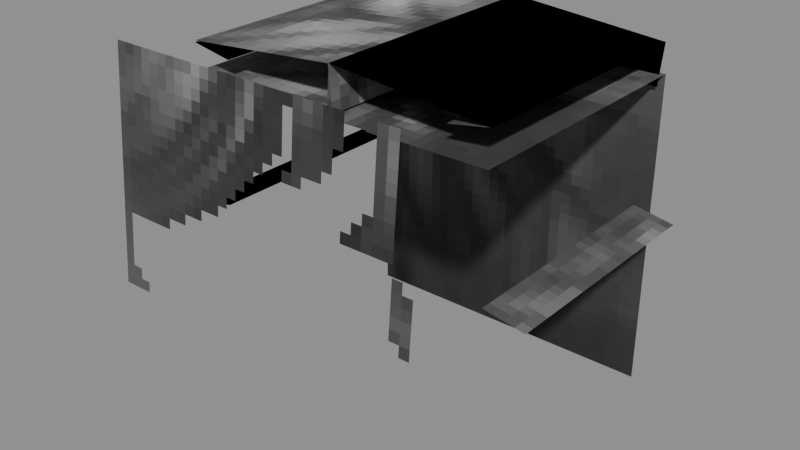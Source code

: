 # Source: Haircuts_Emo.blend  (saved by Blender 5.0.119; exported with 4.5.12 LTS)
import bpy
from mathutils import Matrix  # noqa: F401  (used for matrix-valued properties, if any)

bpy.ops.wm.read_factory_settings(use_empty=True)
scene = bpy.context.scene
scene.name = 'Scene'

# ---- collections
col_widgets = bpy.data.collections.new('Widgets'); scene.collection.children.link(col_widgets)
col_widgets.hide_viewport = True

# ---- images (referenced by path relative to the original .blend; pixels are not part of the script)
import os
ASSET_DIR = os.environ.get("B2B_ASSET_DIR", "")  # directory of the original .blend (textures are referenced by path, not embedded)
HERE = os.path.dirname(os.path.abspath(__file__))  # packed textures are extracted next to this script under _unpacked/

def load_image(name, relpath, width, height, colorspace="sRGB"):
    """Load a texture the original file referenced (path relative to the .blend, or extracted next to this script)."""
    p = next((c for c in (os.path.join(HERE, relpath), os.path.join(ASSET_DIR, relpath)) if relpath and os.path.exists(c)), "")
    if p:
        img = bpy.data.images.load(p, check_existing=True)
        img.name = name
    else:  # same state as the original file: an image datablock whose file is absent (Cycles renders it pink)
        img = bpy.data.images.new(name, width, height)
        img.source = "FILE"
        img.filepath = "//" + (relpath or name)
    img.colorspace_settings.name = colorspace
    return img
img_image_0 = load_image('Image_0', '_unpacked/Image_0.f151dd46.png', 128, 64, 'sRGB')

# ---- materials (node trees are filled in below, after node groups)
mat_material_0 = bpy.data.materials.new('Material_0')

# ---- material node trees
mat_material_0.use_nodes = True; mat_material_0.node_tree.nodes.clear()
_N = mat_material_0.node_tree.nodes; _L = mat_material_0.node_tree.links
n0 = _N.new('ShaderNodeBsdfPrincipled'); n0.name = 'Principled BSDF'; n0.location = (10, 300)
n0.inputs[2].default_value = 1.0
n1 = _N.new('ShaderNodeOutputMaterial'); n1.name = 'Material Output'; n1.location = (300, 300)
n2 = _N.new('NodeFrame'); n2.name = 'Frame'; n2.location = (0, 0)
n2.label = 'Alpha Clip'
n2.width = 150
n3 = _N.new('ShaderNodeMath'); n3.name = 'Math'; n3.location = (-340, -20)
n3.operation = 'SUBTRACT'
n3.inputs[0].default_value = 1.0
n4 = _N.new('ShaderNodeMath'); n4.name = 'Math.001'; n4.location = (-540, -20)
n4.operation = 'LESS_THAN'
n4.inputs[1].default_value = 0.05
n5 = _N.new('ShaderNodeTexImage'); n5.name = 'Image Texture'; n5.location = (-840, 210)
n5.label = 'BASE COLOR'
n5.image = img_image_0
n5.interpolation = 'Closest'
n5.extension = 'EXTEND'
n3.parent = n2
n4.parent = n2
_L.new(n0.outputs[0], n1.inputs[0])
_L.new(n3.outputs[0], n0.inputs[4])
_L.new(n4.outputs[0], n3.inputs[1])
_L.new(n5.outputs[0], n0.inputs[0])
_L.new(n5.outputs[1], n4.inputs[0])
n1.is_active_output = True

# ---- meshes
me_mesh_0 = bpy.data.meshes.new('Mesh_0')
me_mesh_0.from_pydata([(0.9563, -0.92, 0.9504), (0.9563, 0.9175, 0.9528), (0.9563, -0.9175, -0.9528), (0.9563, 0.92, -0.9504), (-0.9563, 0.9175, 0.9528), (-0.9563, -0.92, 0.9504), (-0.9563, 0.92, -0.9504), (-0.9563, -0.9175, -0.9528), (-0.9563, 0.9175, 0.9528), (0.9563, 0.9175, 0.9528), (-0.9563, -0.92, 0.9504), (0.9563, -0.92, 0.9504), (-0.9563, -0.92, 0.9504), (0.9563, -0.92, 0.9504), (-0.9563, -0.9175, -0.9528), (0.9563, -0.9175, -0.9528), (0.9563, 0.9175, 0.9528), (-0.9563, 0.9175, 0.9528), (0.9563, 0.92, -0.9504), (-0.9563, 0.92, -0.9504), (-1.188, -0.9137, 1.15), (0.8125, -0.9137, 1.15), (-1.188, -1.034, -0.2195), (0.8125, -1.034, -0.2195), (0.01881, -0.8925, 1.214), (0.01881, 0.8925, 1.214), (0.0406, -0.8925, 0.9653), (0.0406, 0.8925, 0.9653), (-0.9151, 0.8925, 1.133), (-0.9151, -0.8925, 1.133), (-0.8933, 0.8925, 0.8836), (-0.8933, -0.8925, 0.8836), (-0.9151, 0.8925, 1.133), (0.01881, 0.8925, 1.214), (-0.9151, -0.8925, 1.133), (0.01881, -0.8925, 1.214), (-0.9151, -0.8925, 1.133), (0.01881, -0.8925, 1.214), (-0.8933, -0.8925, 0.8836), (0.0406, -0.8925, 0.9653), (0.01881, 0.8925, 1.214), (-0.9151, 0.8925, 1.133), (0.0406, 0.8925, 0.9653), (-0.8933, 0.8925, 0.8836), (-0.9139, -0.8969, 1.124), (-0.9139, 0.8969, 1.124), (-1.088, -0.8969, 0.1394), (-1.088, 0.8969, 0.1394), (-0.6677, 0.8969, 1.081), (-0.9139, 0.8969, 1.124), (-0.6677, -0.8969, 1.081), (-0.9139, -0.8969, 1.124), (-0.6677, -0.8969, 1.081), (-0.9139, -0.8969, 1.124), (-0.8414, -0.8969, 0.09599), (-1.088, -0.8969, 0.1394), (-0.9139, 0.8969, 1.124), (-0.6677, 0.8969, 1.081), (-1.088, 0.8969, 0.1394), (-0.8414, 0.8969, 0.09599), (-1.088, -0.8607, 0.1394), (-1.088, 0.8607, 0.1394), (-0.9356, -0.8607, -0.7223), (-0.9356, 0.8607, -0.7223), (-0.8414, 0.8607, 0.1828), (-1.088, 0.8607, 0.1394), (-0.8414, -0.8607, 0.1828), (-1.088, -0.8607, 0.1394), (-0.8414, -0.8607, 0.1828), (-1.088, -0.8607, 0.1394), (-0.6894, -0.8607, -0.6789), (-0.9356, -0.8607, -0.7223), (-1.088, 0.8607, 0.1394), (-0.8414, 0.8607, 0.1828), (-0.9356, 0.8607, -0.7223), (-0.6894, 0.8607, -0.6789), (0.01881, -0.8838, 1.214), (0.01881, 0.8838, 1.214), (-0.002979, -0.8838, 0.9653), (-0.002979, 0.8838, 0.9653), (0.9527, 0.8838, 1.133), (0.9527, -0.8838, 1.133), (0.931, 0.8838, 0.8836), (0.931, -0.8838, 0.8836), (0.9527, 0.8838, 1.133), (0.01881, 0.8838, 1.214), (0.9527, -0.8838, 1.133), (0.01881, -0.8838, 1.214), (0.9527, -0.8838, 1.133), (0.01881, -0.8838, 1.214), (0.931, -0.8838, 0.8836), (-0.002979, -0.8838, 0.9653), (0.01881, 0.8838, 1.214), (0.9527, 0.8838, 1.133), (-0.002979, 0.8838, 0.9653), (0.931, 0.8838, 0.8836), (0.9527, -0.8794, 1.133), (0.9527, 0.8794, 1.133), (1.126, -0.8794, 0.1478), (1.126, 0.8794, 0.1478), (0.7065, 0.8794, 1.089), (0.9527, 0.8794, 1.133), (0.7065, -0.8794, 1.089), (0.9527, -0.8794, 1.133), (0.7065, -0.8794, 1.089), (0.9527, -0.8794, 1.133), (0.8802, -0.8794, 0.1044), (1.126, -0.8794, 0.1478), (0.9527, 0.8794, 1.133), (0.7065, 0.8794, 1.089), (1.126, 0.8794, 0.1478), (0.8802, 0.8794, 0.1044), (1.126, -0.8653, 0.1478), (1.126, 0.8653, 0.1478), (0.9744, -0.8653, -0.7139), (0.9744, 0.8653, -0.7139), (0.8802, 0.8653, 0.1912), (1.126, 0.8653, 0.1478), (0.8802, -0.8653, 0.1912), (1.126, -0.8653, 0.1478), (0.8802, -0.8653, 0.1912), (1.126, -0.8653, 0.1478), (0.7282, -0.8653, -0.6705), (0.9744, -0.8653, -0.7139), (1.126, 0.8653, 0.1478), (0.8802, 0.8653, 0.1912), (0.9744, 0.8653, -0.7139), (0.7282, 0.8653, -0.6705)], [], [(0, 2, 1), (2, 3, 1), (4, 6, 5), (6, 7, 5), (8, 10, 9), (10, 11, 9), (12, 14, 13), (14, 15, 13), (16, 18, 17), (18, 19, 17), (20, 22, 21), (22, 23, 21), (24, 26, 25), (26, 27, 25), (28, 30, 29), (30, 31, 29), (32, 34, 33), (34, 35, 33), (36, 38, 37), (38, 39, 37), (40, 42, 41), (42, 43, 41), (44, 46, 45), (46, 47, 45), (48, 50, 49), (50, 51, 49), (52, 54, 53), (54, 55, 53), (56, 58, 57), (58, 59, 57), (60, 62, 61), (62, 63, 61), (64, 66, 65), (66, 67, 65), (68, 70, 69), (70, 71, 69), (72, 74, 73), (74, 75, 73), (76, 78, 77), (78, 79, 77), (80, 82, 81), (82, 83, 81), (84, 86, 85), (86, 87, 85), (88, 90, 89), (90, 91, 89), (92, 94, 93), (94, 95, 93), (96, 98, 97), (98, 99, 97), (100, 102, 101), (102, 103, 101), (104, 106, 105), (106, 107, 105), (108, 110, 109), (110, 111, 109), (112, 114, 113), (114, 115, 113), (116, 118, 117), (118, 119, 117), (120, 122, 121), (122, 123, 121), (124, 126, 125), (126, 127, 125)])
me_mesh_0.polygons.foreach_set('use_smooth', [0, 0, 0, 0, 0, 0, 0, 0, 0, 0, 0, 0, 0, 0, 0, 0, 0, 0, 0, 0, 0, 0, 0, 0, 1, 1, 1, 1, 1, 1, 0, 0, 1, 1, 1, 1, 1, 1, 0, 0, 0, 0, 1, 1, 1, 1, 1, 1, 0, 0, 0, 0, 0, 0, 0, 0, 0, 0, 0, 0, 0, 0, 0, 0])
_uv = me_mesh_0.uv_layers.new(name='UVMap')
_uv.uv.foreach_set('vector', [0.2344, -0.01562, 0.2344, -0.4688, 0.4531, -0.01562, 0.2344, -0.4688, 0.4531, -0.4688, 0.4531, -0.01562, 0.4609, -0.01562, 0.4609, -0.4688, 0.2422, -0.01562, 0.4609, -0.4688, 0.2422, -0.4688, 0.2422, -0.01562, 0.0, 0.4844, 0.0, 0.04688, 0.2344, 0.4844, 0.0, 0.04688, 0.2344, 0.04688, 0.2344, 0.4844, 0.0, -0.01562, 0.0, -0.4688, 0.2344, -0.01562, 0.0, -0.4688, 0.2344, -0.4688, 0.2344, -0.01562, 0.2344, 0.5469, 0.2344, 1.0, 0.0, 0.5469, 0.2344, 1.0, 0.0, 1.0, 0.0, 0.5469, 0.2344, 0.4219, 0.2344, 0.07812, 0.4844, 0.4219, 0.2344, 0.07812, 0.4844, 0.07812, 0.4844, 0.4219, 0.1172, 0.04688, 0.08594, 0.04688, 0.1172, 0.4844, 0.08594, 0.04688, 0.08594, 0.4844, 0.1172, 0.4844, 0.4531, 0.04688, 0.4531, -0.01562, 0.2344, 0.04688, 0.4531, -0.01562, 0.2344, -0.01562, 0.2344, 0.04688, 0.0, 0.4844, 0.0, 0.04688, 0.1172, 0.4844, 0.0, 0.04688, 0.1172, 0.04688, 0.1172, 0.4844, 0.2344, 0.04688, 0.2344, -0.01562, 0.1172, 0.04688, 0.2344, -0.01562, 0.1172, -0.01562, 0.1172, 0.04688, 0.1172, 0.4844, 0.1172, 0.5469, 0.0, 0.4844, 0.1172, 0.5469, 0.0, 0.5469, 0.0, 0.4844, 0.2344, 0.04688, 0.2344, -0.2031, 0.4531, 0.04688, 0.2344, -0.2031, 0.4531, -0.2031, 0.4531, 0.04688, 0.0, 0.4844, 0.0, 0.04688, 0.03125, 0.4844, 0.0, 0.04688, 0.03125, 0.04688, 0.03125, 0.4844, 0.2344, 0.04688, 0.2344, -0.2031, 0.2656, 0.04688, 0.2344, -0.2031, 0.2656, -0.2031, 0.2656, 0.04688, 0.4531, 0.04688, 0.4531, -0.2031, 0.4844, 0.04688, 0.4531, -0.2031, 0.4844, -0.2031, 0.4844, 0.04688, 0.2344, -0.2031, 0.2344, -0.4219, 0.4531, -0.2031, 0.2344, -0.4219, 0.4531, -0.4219, 0.4531, -0.2031, 0.0, 0.4688, 0.0, 0.03125, 0.03125, 0.4688, 0.0, 0.03125, 0.03125, 0.03125, 0.03125, 0.4688, 0.25, -0.1094, 0.25, -0.3281, 0.2812, -0.1094, 0.25, -0.3281, 0.2812, -0.3281, 0.2812, -0.1094, 0.4531, -0.2031, 0.4531, -0.4219, 0.4844, -0.2031, 0.4531, -0.4219, 0.4844, -0.4219, 0.4844, -0.2031, 0.1172, 0.04688, 0.08594, 0.04688, 0.1172, 0.4844, 0.08594, 0.04688, 0.08594, 0.4844, 0.1172, 0.4844, 0.4531, 0.04688, 0.4531, -0.01562, 0.2344, 0.04688, 0.4531, -0.01562, 0.2344, -0.01562, 0.2344, 0.04688, 0.2344, 0.4844, 0.2344, 0.04688, 0.1172, 0.4844, 0.2344, 0.04688, 0.1172, 0.04688, 0.1172, 0.4844, 0.2344, 0.04688, 0.2344, -0.01562, 0.1172, 0.04688, 0.2344, -0.01562, 0.1172, -0.01562, 0.1172, 0.04688, 0.1172, 0.4844, 0.1172, 0.5469, 0.2344, 0.4844, 0.1172, 0.5469, 0.2344, 0.5469, 0.2344, 0.4844, 0.2344, 0.04688, 0.2344, -0.2031, 0.4531, 0.04688, 0.2344, -0.2031, 0.4531, -0.2031, 0.4531, 0.04688, 0.0, 0.4844, 0.0, 0.04688, 0.03125, 0.4844, 0.0, 0.04688, 0.03125, 0.04688, 0.03125, 0.4844, 0.2344, 0.04688, 0.2344, -0.2031, 0.2656, 0.04688, 0.2344, -0.2031, 0.2656, -0.2031, 0.2656, 0.04688, 0.4531, 0.04688, 0.4531, -0.2031, 0.4844, 0.04688, 0.4531, -0.2031, 0.4844, -0.2031, 0.4844, 0.04688, 0.2344, -0.2031, 0.2344, -0.4219, 0.4531, -0.2031, 0.2344, -0.4219, 0.4531, -0.4219, 0.4531, -0.2031, 0.0, 0.4688, 0.0, 0.03125, 0.03125, 0.4688, 0.0, 0.03125, 0.03125, 0.03125, 0.03125, 0.4688, 0.2344, -0.2031, 0.2344, -0.4219, 0.2656, -0.2031, 0.2344, -0.4219, 0.2656, -0.4219, 0.2656, -0.2031, 0.4531, -0.2031, 0.4531, -0.4219, 0.4844, -0.2031, 0.4531, -0.4219, 0.4844, -0.4219, 0.4844, -0.2031])
me_mesh_0.materials.append(mat_material_0)
me_mesh_0.update()
me_mesh_0.normals_split_custom_set([tuple(v) for v in zip(*[iter([1.0, 0.0, 0.0, 1.0, 0.0, 0.0, 1.0, 0.0, 0.0, 1.0, 0.0, 0.0, 1.0, 0.0, 0.0, 1.0, 0.0, 0.0, -1.0, 0.0, 0.0, -1.0, 0.0, 0.0, -1.0, 0.0, 0.0, -1.0, 0.0, 0.0, -1.0, 0.0, 0.0, -1.0, 0.0, 0.0, 0.0, -0.001309, 1.0, 0.0, -0.001309, 1.0, 0.0, -0.001309, 1.0, 0.0, -0.001309, 1.0, 0.0, -0.001309, 1.0, 0.0, -0.001309, 1.0, 0.0, -1.0, -0.001309, 0.0, -1.0, -0.001309, 0.0, -1.0, -0.001309, 0.0, -1.0, -0.001309, 0.0, -1.0, -0.001309, 0.0, -1.0, -0.001309, 0.0, 1.0, 0.001309, 0.0, 1.0, 0.001309, 0.0, 1.0, 0.001309, 0.0, 1.0, 0.001309, 0.0, 1.0, 0.001309, 0.0, 1.0, 0.001309, 0.0, -0.9962, 0.08716, 0.0, -0.9962, 0.08716, 0.0, -0.9962, 0.08716, 0.0, -0.9962, 0.08716, 0.0, -0.9962, 0.08716, 0.0, -0.9962, 0.08716, 0.9962, 0.0, 0.08716, 0.9962, 0.0, 0.08716, 0.9962, 0.0, 0.08716, 0.9962, 0.0, 0.08716, 0.9962, 0.0, 0.08716, 0.9962, 0.0, 0.08716, -0.9962, 0.0, -0.08716, -0.9962, 0.0, -0.08716, -0.9962, 0.0, -0.08716, -0.9962, 0.0, -0.08716, -0.9962, 0.0, -0.08716, -0.9962, 0.0, -0.08716, -0.08716, 0.0, 0.9962, -0.08716, 0.0, 0.9962, -0.08716, 0.0, 0.9962, -0.08716, 0.0, 0.9962, -0.08716, 0.0, 0.9962, -0.08716, 0.0, 0.9962, 0.0, -1.0, 5.086e-07, 0.0, -1.0, 5.086e-07, 0.0, -1.0, 5.086e-07, 0.0, -1.0, -1.272e-07, 0.0, -1.0, -1.272e-07, 0.0, -1.0, -1.272e-07, 0.0, 1.0, 5.086e-07, 0.0, 1.0, 5.086e-07, 0.0, 1.0, 5.086e-07, 0.0, 1.0, -2.543e-07, 0.0, 1.0, -2.543e-07, 0.0, 1.0, -2.543e-07, 0.9848, 0.0, -0.1736, 0.9848, 0.0, -0.1736, 0.9848, 0.0, -0.1736, 0.9848, 0.0, -0.1736, 0.9848, 0.0, -0.1736, 0.9848, 0.0, -0.1736, 0.1736, 2.088e-12, 0.9848, 0.1736, 3.266e-05, 0.9848, 0.1736, -3.359e-06, 0.9848, 0.1736, 3.266e-05, 0.9848, 0.1737, -2.088e-12, 0.9848, 0.1736, -3.359e-06, 0.9848, -4.705e-05, -1.0, 8.295e-06, 8.295e-06, -1.0, 4.705e-05, -8.295e-06, -1.0, -4.705e-05, 8.295e-06, -1.0, 4.705e-05, 4.705e-05, -1.0, -8.295e-06, -8.295e-06, -1.0, -4.705e-05, 4.705e-05, 1.0, -8.295e-06, -1.781e-09, 1.0, -4.767e-05, -4.088e-09, 1.0, -4.775e-05, -1.781e-09, 1.0, -4.767e-05, 5.139e-10, 1.0, -4.765e-05, -4.088e-09, 1.0, -4.775e-05, 0.9848, 0.0, 0.1736, 0.9848, 0.0, 0.1736, 0.9848, 0.0, 0.1736, 0.9848, 0.0, 0.1736, 0.9848, 0.0, 0.1736, 0.9848, 0.0, 0.1736, -0.1736, -2.293e-09, 0.9848, -0.1736, 8.294e-06, 0.9848, -0.1736, -8.28e-06, 0.9848, -0.1736, 8.294e-06, 0.9848, -0.1737, 2.293e-09, 0.9848, -0.1736, -8.28e-06, 0.9848, -4.705e-05, -1.0, -8.295e-06, -4.088e-09, -1.0, 4.766e-05, -1.782e-09, -1.0, 4.775e-05, -4.088e-09, -1.0, 4.766e-05, 0.0001787, -1.0, 0.0002839, -1.782e-09, -1.0, 4.775e-05, 4.705e-05, 1.0, 8.295e-06, -1.783e-09, 1.0, 4.766e-05, 5.057e-10, 1.0, 4.775e-05, -1.783e-09, 1.0, 4.766e-05, -4.071e-09, 1.0, 4.763e-05, 5.057e-10, 1.0, 4.775e-05, 0.9962, 0.0, -0.08716, 0.9962, 0.0, -0.08716, 0.9962, 0.0, -0.08716, 0.9962, 0.0, -0.08716, 0.9962, 0.0, -0.08716, 0.9962, 0.0, -0.08716, -0.9962, 0.0, 0.08716, -0.9962, 0.0, 0.08716, -0.9962, 0.0, 0.08716, -0.9962, 0.0, 0.08716, -0.9962, 0.0, 0.08716, -0.9962, 0.0, 0.08716, 0.08711, 2.088e-12, 0.9962, 0.0872, 4.16e-06, 0.9962, 0.08711, -4.16e-06, 0.9962, 0.0872, 4.16e-06, 0.9962, 0.0872, -2.088e-12, 0.9962, 0.08711, -4.16e-06, 0.9962, -4.759e-05, -1.0, 4.164e-06, -8.949e-10, -1.0, -4.774e-05, -3.182e-09, -1.0, -4.764e-05, -8.949e-10, -1.0, -4.774e-05, -3.174e-09, -1.0, -4.761e-05, -3.182e-09, -1.0, -4.764e-05, 0.0003343, 1.0, -2.924e-05, 5.471e-09, 1.0, 4.777e-05, 3.182e-09, 1.0, 4.776e-05, 5.471e-09, 1.0, 4.777e-05, 8.94e-10, 1.0, 4.776e-05, 3.182e-09, 1.0, 4.776e-05, 0.9848, 0.0, 0.1736, 0.9848, 0.0, 0.1736, 0.9848, 0.0, 0.1736, 0.9848, 0.0, 0.1736, 0.9848, 0.0, 0.1736, 0.9848, 0.0, 0.1736, -0.1736, 0.0, 0.9848, -0.1736, 0.0, 0.9848, -0.1736, 0.0, 0.9848, -0.1736, 0.0, 0.9848, -0.1736, 0.0, 0.9848, -0.1736, 0.0, 0.9848, 0.0, -1.0, 0.0, 0.0, -1.0, 0.0, 0.0, -1.0, 0.0, 0.0, -1.0, 0.0, 0.0, -1.0, 0.0, 0.0, -1.0, 0.0, 0.0, 1.0, 0.0, 0.0, 1.0, 0.0, 0.0, 1.0, 0.0, 0.0, 1.0, -1.192e-07, 0.0, 1.0, -1.192e-07, 0.0, 1.0, -1.192e-07, 0.9848, 0.0, -0.1736, 0.9848, 0.0, -0.1736, 0.9848, 0.0, -0.1736, 0.9848, 0.0, -0.1736, 0.9848, 0.0, -0.1736, 0.9848, 0.0, -0.1736, 0.1736, 0.0, 0.9848, 0.1736, 0.0, 0.9848, 0.1736, 0.0, 0.9848, 0.1736, 0.0, 0.9848, 0.1736, 0.0, 0.9848, 0.1736, 0.0, 0.9848, 0.0, -1.0, 0.0, 0.0, -1.0, 0.0, 0.0, -1.0, 0.0, 0.0, -1.0, 0.0, 0.0, -1.0, 0.0, 0.0, -1.0, 0.0, 0.0, 1.0, -6.812e-08, 0.0, 1.0, -6.812e-08, 0.0, 1.0, -6.812e-08, 0.0, 1.0, 1.362e-07, 0.0, 1.0, 1.362e-07, 0.0, 1.0, 1.362e-07])] * 3)])
me_plane = bpy.data.meshes.new('Plane')
me_plane.from_pydata([(-1.0, -6.123e-17, -1.0), (1.0, -6.123e-17, -1.0), (-1.0, 6.123e-17, 1.0), (1.0, 6.123e-17, 1.0)], [], [(0, 1, 3, 2)])
_uv = me_plane.uv_layers.new(name='UVMap')
_uv.uv.foreach_set('vector', [0.0, 0.0, 1.0, 0.0, 1.0, 1.0, 0.0, 1.0])
me_plane.update()
me_cube = bpy.data.meshes.new('Cube')
me_cube.from_pydata([(-0.9563, -0.9516, -0.9188), (-0.9563, -0.9516, 0.9188), (-0.9563, 0.9516, -0.9188), (-0.9563, 0.9516, 0.9188), (0.9563, -0.9516, -0.9188), (0.9563, -0.9516, 0.9188), (0.9563, 0.9516, -0.9188), (0.9563, 0.9516, 0.9188)], [], [(0, 1, 3, 2), (2, 3, 7, 6), (6, 7, 5, 4), (4, 5, 1, 0), (2, 6, 4, 0), (7, 3, 1, 5)])
_uv = me_cube.uv_layers.new(name='UVMap')
_uv.uv.foreach_set('vector', [0.375, 0.0, 0.625, 0.0, 0.625, 0.25, 0.375, 0.25, 0.375, 0.25, 0.625, 0.25, 0.625, 0.5, 0.375, 0.5, 0.375, 0.5, 0.625, 0.5, 0.625, 0.75, 0.375, 0.75, 0.375, 0.75, 0.625, 0.75, 0.625, 1.0, 0.375, 1.0, 0.125, 0.5, 0.375, 0.5, 0.375, 0.75, 0.125, 0.75, 0.625, 0.5, 0.875, 0.5, 0.875, 0.75, 0.625, 0.75])
me_cube.update()
me_cube_001 = bpy.data.meshes.new('Cube.001')
me_cube_001.from_pydata([(-1.0, -0.6875, 6.231e-05), (-1.0, -0.6875, 6.263e-05), (-1.0, 0.6875, 6.231e-05), (-1.0, 0.6875, 6.263e-05), (1.0, -0.6875, 6.231e-05), (1.0, -0.6875, 6.263e-05), (1.0, 0.6875, 6.231e-05), (1.0, 0.6875, 6.263e-05)], [], [(0, 1, 3, 2), (2, 3, 7, 6), (6, 7, 5, 4), (4, 5, 1, 0), (2, 6, 4, 0), (7, 3, 1, 5)])
_uv = me_cube_001.uv_layers.new(name='UVMap')
_uv.uv.foreach_set('vector', [0.375, 0.0, 0.625, 0.0, 0.625, 0.25, 0.375, 0.25, 0.375, 0.25, 0.625, 0.25, 0.625, 0.5, 0.375, 0.5, 0.375, 0.5, 0.625, 0.5, 0.625, 0.75, 0.375, 0.75, 0.375, 0.75, 0.625, 0.75, 0.625, 1.0, 0.375, 1.0, 0.125, 0.5, 0.375, 0.5, 0.375, 0.75, 0.125, 0.75, 0.625, 0.5, 0.875, 0.5, 0.875, 0.75, 0.625, 0.75])
me_cube_001.update()
me_cube_002 = bpy.data.meshes.new('Cube.002')
me_cube_002.from_pydata([(-0.5312, -0.125, -0.8925), (-0.5312, -0.125, 0.8925), (-0.5312, 0.125, -0.8925), (-0.5312, 0.125, 0.8925), (0.4062, -0.125, -0.8925), (0.4062, -0.125, 0.8925), (0.4062, 0.125, -0.8925), (0.4062, 0.125, 0.8925)], [], [(0, 1, 3, 2), (2, 3, 7, 6), (6, 7, 5, 4), (4, 5, 1, 0), (2, 6, 4, 0), (7, 3, 1, 5)])
_uv = me_cube_002.uv_layers.new(name='UVMap')
_uv.uv.foreach_set('vector', [0.375, 0.0, 0.625, 0.0, 0.625, 0.25, 0.375, 0.25, 0.375, 0.25, 0.625, 0.25, 0.625, 0.5, 0.375, 0.5, 0.375, 0.5, 0.625, 0.5, 0.625, 0.75, 0.375, 0.75, 0.375, 0.75, 0.625, 0.75, 0.625, 1.0, 0.375, 1.0, 0.125, 0.5, 0.375, 0.5, 0.375, 0.75, 0.125, 0.75, 0.625, 0.5, 0.875, 0.5, 0.875, 0.75, 0.625, 0.75])
me_cube_002.update()
me_cube_003 = bpy.data.meshes.new('Cube.003')
me_cube_003.from_pydata([(1.192e-07, -1.0, -0.8969), (1.192e-07, -1.0, 0.8969), (1.192e-07, 3.576e-07, -0.8969), (1.192e-07, 3.576e-07, 0.8969), (0.25, -1.0, -0.8969), (0.25, -1.0, 0.8969), (0.25, 3.576e-07, -0.8969), (0.25, 3.576e-07, 0.8969)], [], [(0, 1, 3, 2), (2, 3, 7, 6), (6, 7, 5, 4), (4, 5, 1, 0), (2, 6, 4, 0), (7, 3, 1, 5)])
_uv = me_cube_003.uv_layers.new(name='UVMap')
_uv.uv.foreach_set('vector', [0.375, 0.0, 0.625, 0.0, 0.625, 0.25, 0.375, 0.25, 0.375, 0.25, 0.625, 0.25, 0.625, 0.5, 0.375, 0.5, 0.375, 0.5, 0.625, 0.5, 0.625, 0.75, 0.375, 0.75, 0.375, 0.75, 0.625, 0.75, 0.625, 1.0, 0.375, 1.0, 0.125, 0.5, 0.375, 0.5, 0.375, 0.75, 0.125, 0.75, 0.625, 0.5, 0.875, 0.5, 0.875, 0.75, 0.625, 0.75])
me_cube_003.update()
me_cube_004 = bpy.data.meshes.new('Cube.004')
me_cube_004.from_pydata([(0.0, -0.875, -0.8607), (0.0, -0.875, 0.8607), (0.0, -1.281e-05, -0.8607), (0.0, -1.281e-05, 0.8607), (0.25, -0.875, -0.8607), (0.25, -0.875, 0.8607), (0.25, -1.281e-05, -0.8607), (0.25, -1.281e-05, 0.8607)], [], [(0, 1, 3, 2), (2, 3, 7, 6), (6, 7, 5, 4), (4, 5, 1, 0), (2, 6, 4, 0), (7, 3, 1, 5)])
_uv = me_cube_004.uv_layers.new(name='UVMap')
_uv.uv.foreach_set('vector', [0.375, 0.0, 0.625, 0.0, 0.625, 0.25, 0.375, 0.25, 0.375, 0.25, 0.625, 0.25, 0.625, 0.5, 0.375, 0.5, 0.375, 0.5, 0.625, 0.5, 0.625, 0.75, 0.375, 0.75, 0.375, 0.75, 0.625, 0.75, 0.625, 1.0, 0.375, 1.0, 0.125, 0.5, 0.375, 0.5, 0.375, 0.75, 0.125, 0.75, 0.625, 0.5, 0.875, 0.5, 0.875, 0.75, 0.625, 0.75])
me_cube_004.update()
me_cube_005 = bpy.data.meshes.new('Cube.005')
me_cube_005.from_pydata([(0.0, -0.25, -0.8838), (0.0, -0.25, 0.8838), (0.0, 4.768e-07, -0.8838), (0.0, 4.768e-07, 0.8838), (0.9375, -0.25, -0.8838), (0.9375, -0.25, 0.8838), (0.9375, 4.768e-07, -0.8838), (0.9375, 4.768e-07, 0.8838)], [], [(0, 1, 3, 2), (2, 3, 7, 6), (6, 7, 5, 4), (4, 5, 1, 0), (2, 6, 4, 0), (7, 3, 1, 5)])
_uv = me_cube_005.uv_layers.new(name='UVMap')
_uv.uv.foreach_set('vector', [0.375, 0.0, 0.625, 0.0, 0.625, 0.25, 0.375, 0.25, 0.375, 0.25, 0.625, 0.25, 0.625, 0.5, 0.375, 0.5, 0.375, 0.5, 0.625, 0.5, 0.625, 0.75, 0.375, 0.75, 0.375, 0.75, 0.625, 0.75, 0.625, 1.0, 0.375, 1.0, 0.125, 0.5, 0.375, 0.5, 0.375, 0.75, 0.125, 0.75, 0.625, 0.5, 0.875, 0.5, 0.875, 0.75, 0.625, 0.75])
me_cube_005.update()
me_cube_006 = bpy.data.meshes.new('Cube.006')
me_cube_006.from_pydata([(-0.25, -1.0, -0.8794), (-0.25, -1.0, 0.8794), (-0.25, 2.98e-07, -0.8794), (-0.25, 2.98e-07, 0.8794), (1.192e-07, -1.0, -0.8794), (1.192e-07, -1.0, 0.8794), (1.192e-07, 2.98e-07, -0.8794), (1.192e-07, 2.98e-07, 0.8794)], [], [(0, 1, 3, 2), (2, 3, 7, 6), (6, 7, 5, 4), (4, 5, 1, 0), (2, 6, 4, 0), (7, 3, 1, 5)])
_uv = me_cube_006.uv_layers.new(name='UVMap')
_uv.uv.foreach_set('vector', [0.375, 0.0, 0.625, 0.0, 0.625, 0.25, 0.375, 0.25, 0.375, 0.25, 0.625, 0.25, 0.625, 0.5, 0.375, 0.5, 0.375, 0.5, 0.625, 0.5, 0.625, 0.75, 0.375, 0.75, 0.375, 0.75, 0.625, 0.75, 0.625, 1.0, 0.375, 1.0, 0.125, 0.5, 0.375, 0.5, 0.375, 0.75, 0.125, 0.75, 0.625, 0.5, 0.875, 0.5, 0.875, 0.75, 0.625, 0.75])
me_cube_006.update()
me_cube_007 = bpy.data.meshes.new('Cube.007')
me_cube_007.from_pydata([(-0.25, -0.875, -0.8653), (-0.25, -0.875, 0.8653), (-0.25, -1.419e-05, -0.8653), (-0.25, -1.419e-05, 0.8653), (2.682e-07, -0.875, -0.8653), (2.682e-07, -0.875, 0.8653), (2.682e-07, -1.419e-05, -0.8653), (2.682e-07, -1.419e-05, 0.8653)], [], [(0, 1, 3, 2), (2, 3, 7, 6), (6, 7, 5, 4), (4, 5, 1, 0), (2, 6, 4, 0), (7, 3, 1, 5)])
_uv = me_cube_007.uv_layers.new(name='UVMap')
_uv.uv.foreach_set('vector', [0.375, 0.0, 0.625, 0.0, 0.625, 0.25, 0.375, 0.25, 0.375, 0.25, 0.625, 0.25, 0.625, 0.5, 0.375, 0.5, 0.375, 0.5, 0.625, 0.5, 0.625, 0.75, 0.375, 0.75, 0.375, 0.75, 0.625, 0.75, 0.625, 1.0, 0.375, 1.0, 0.125, 0.5, 0.375, 0.5, 0.375, 0.75, 0.125, 0.75, 0.625, 0.5, 0.875, 0.5, 0.875, 0.75, 0.625, 0.75])
me_cube_007.update()
arm_armature = bpy.data.armatures.new('Armature')  # bones are not reproduced

# ---- objects
ob_head = bpy.data.objects.new('Head', arm_armature)
ob_mesh_0 = bpy.data.objects.new('Mesh_0', me_mesh_0)
ob_wgt_head = bpy.data.objects.new('WGT-Head', me_plane)
ob_wgt_hairbase = bpy.data.objects.new('WGT-HairBase', me_cube)
ob_wgt_node = bpy.data.objects.new('WGT-Node', me_cube_001)
ob_wgt_hairtop2 = bpy.data.objects.new('WGT-Hairtop2', me_cube_002)
ob_wgt_hairside3 = bpy.data.objects.new('WGT-Hairside3', me_cube_003)
ob_wgt_hairside4 = bpy.data.objects.new('WGT-Hairside4', me_cube_004)
ob_wgt_hairtop2_001 = bpy.data.objects.new('WGT-Hairtop2.001', me_cube_005)
ob_wgt_hairside3_001 = bpy.data.objects.new('WGT-Hairside3.001', me_cube_006)
ob_wgt_hairside4_001 = bpy.data.objects.new('WGT-Hairside4.001', me_cube_007)

# ---- transforms, parenting, visibility, modifiers, constraints
ob_head.location = (0.0, 0.125, 5.688)
ob_head.rotation_mode = 'QUATERNION'
ob_head.rotation_quaternion = (1.0, 0.0, 0.0, 0.0)
ob_head.show_in_front = True
ob_mesh_0.parent = ob_head
ob_mesh_0.location = (0.0, 0.0, 0.0)
ob_mesh_0.rotation_mode = 'QUATERNION'
ob_mesh_0.rotation_quaternion = (1.0, 0.0, 0.0, 0.0)
_vg = ob_mesh_0.vertex_groups.new(name='Head')
_vg = ob_mesh_0.vertex_groups.new(name='HairBase')
_vg.add([0, 1, 2, 3, 4, 5, 6, 7, 8, 9, 10, 11, 12, 13, 14, 15, 16, 17, 18, 19], 1.0, 'REPLACE')
_vg = ob_mesh_0.vertex_groups.new(name='Node')
_vg.add([20, 21, 22, 23], 1.0, 'REPLACE')
_vg = ob_mesh_0.vertex_groups.new(name='Hairtop2')
_vg.add([24, 25, 26, 27, 28, 29, 30, 31, 32, 33, 34, 35, 36, 37, 38, 39, 40, 41, 42, 43], 1.0, 'REPLACE')
_vg = ob_mesh_0.vertex_groups.new(name='Hairside3')
_vg.add([44, 45, 46, 47, 48, 49, 50, 51, 52, 53, 54, 55, 56, 57, 58, 59], 1.0, 'REPLACE')
_vg = ob_mesh_0.vertex_groups.new(name='Hairside4')
_vg.add([60, 61, 62, 63, 64, 65, 66, 67, 68, 69, 70, 71, 72, 73, 74, 75], 1.0, 'REPLACE')
_vg = ob_mesh_0.vertex_groups.new(name='Hairtop2.001')
_vg.add([76, 77, 78, 79, 80, 81, 82, 83, 84, 85, 86, 87, 88, 89, 90, 91, 92, 93, 94, 95], 1.0, 'REPLACE')
_vg = ob_mesh_0.vertex_groups.new(name='Hairside3.001')
_vg.add([96, 97, 98, 99, 100, 101, 102, 103, 104, 105, 106, 107, 108, 109, 110, 111], 1.0, 'REPLACE')
_vg = ob_mesh_0.vertex_groups.new(name='Hairside4.001')
_vg.add([112, 113, 114, 115, 116, 117, 118, 119, 120, 121, 122, 123, 124, 125, 126, 127], 1.0, 'REPLACE')
_m = ob_mesh_0.modifiers.new('Armature', 'ARMATURE')
_m.object = ob_head
ob_wgt_head.location = (0.0, 0.0, 0.0)
ob_wgt_head.hide_render = True
ob_wgt_hairbase.location = (0.0, 0.0, 0.0)
ob_wgt_hairbase.hide_render = True
ob_wgt_node.location = (0.0, 0.0, 0.0)
ob_wgt_node.hide_render = True
ob_wgt_hairtop2.location = (0.0, 0.0, 0.0)
ob_wgt_hairtop2.hide_render = True
ob_wgt_hairside3.location = (0.0, 0.0, 0.0)
ob_wgt_hairside3.hide_render = True
ob_wgt_hairside4.location = (0.0, 0.0, 0.0)
ob_wgt_hairside4.hide_render = True
ob_wgt_hairtop2_001.location = (0.0, 0.0, 0.0)
ob_wgt_hairtop2_001.hide_render = True
ob_wgt_hairside3_001.location = (0.0, 0.0, 0.0)
ob_wgt_hairside3_001.hide_render = True
ob_wgt_hairside4_001.location = (0.0, 0.0, 0.0)
ob_wgt_hairside4_001.hide_render = True

# ---- collection membership
scene.collection.objects.link(ob_head)
scene.collection.objects.link(ob_mesh_0)
col_widgets.objects.link(ob_wgt_head)
col_widgets.objects.link(ob_wgt_hairbase)
col_widgets.objects.link(ob_wgt_node)
col_widgets.objects.link(ob_wgt_hairtop2)
col_widgets.objects.link(ob_wgt_hairside3)
col_widgets.objects.link(ob_wgt_hairside4)
col_widgets.objects.link(ob_wgt_hairtop2_001)
col_widgets.objects.link(ob_wgt_hairside3_001)
col_widgets.objects.link(ob_wgt_hairside4_001)

# ---- scene / render settings (as saved in the file)
scene.frame_start = 1; scene.frame_end = 250; scene.frame_set(1)
scene.render.engine = 'BLENDER_EEVEE_NEXT'
scene.render.bake_bias = 0.0
scene.render.bake_samples = 0
scene.cycles.sampling_pattern = 'TABULATED_SOBOL'
scene.eevee.use_volume_custom_range = False
bpy.context.view_layer.update()

# ---- added for rendering (the .blend has no active camera and no usable light): camera, sun + grey world if the file has none
cam_auto = bpy.data.cameras.new('AutoCamera')
cam_auto.lens = 50.0
cam_auto.sensor_width = 36.0
cam_auto.clip_end = 1000.0
ob_auto_camera = bpy.data.objects.new('AutoCamera', cam_auto)
scene.collection.objects.link(ob_auto_camera)
ob_auto_camera.location = (3.41478, -4.06616, 8.57456)
ob_auto_camera.rotation_euler = (1.09748, -7.21219e-08, 0.694738)
scene.camera = ob_auto_camera
light_auto_sun = bpy.data.lights.new('AutoSun', 'SUN')
light_auto_sun.energy = 3.0
light_auto_sun.angle = 0.0523599
ob_auto_sun = bpy.data.objects.new('AutoSun', light_auto_sun)
scene.collection.objects.link(ob_auto_sun)
ob_auto_sun.rotation_euler = (0.872665, 0.174533, 0.523599)
if scene.world is None:
    world_auto = bpy.data.worlds.new('AutoWorld')
    world_auto.color = (0.3, 0.3, 0.3)
    scene.world = world_auto
bpy.context.view_layer.update()
